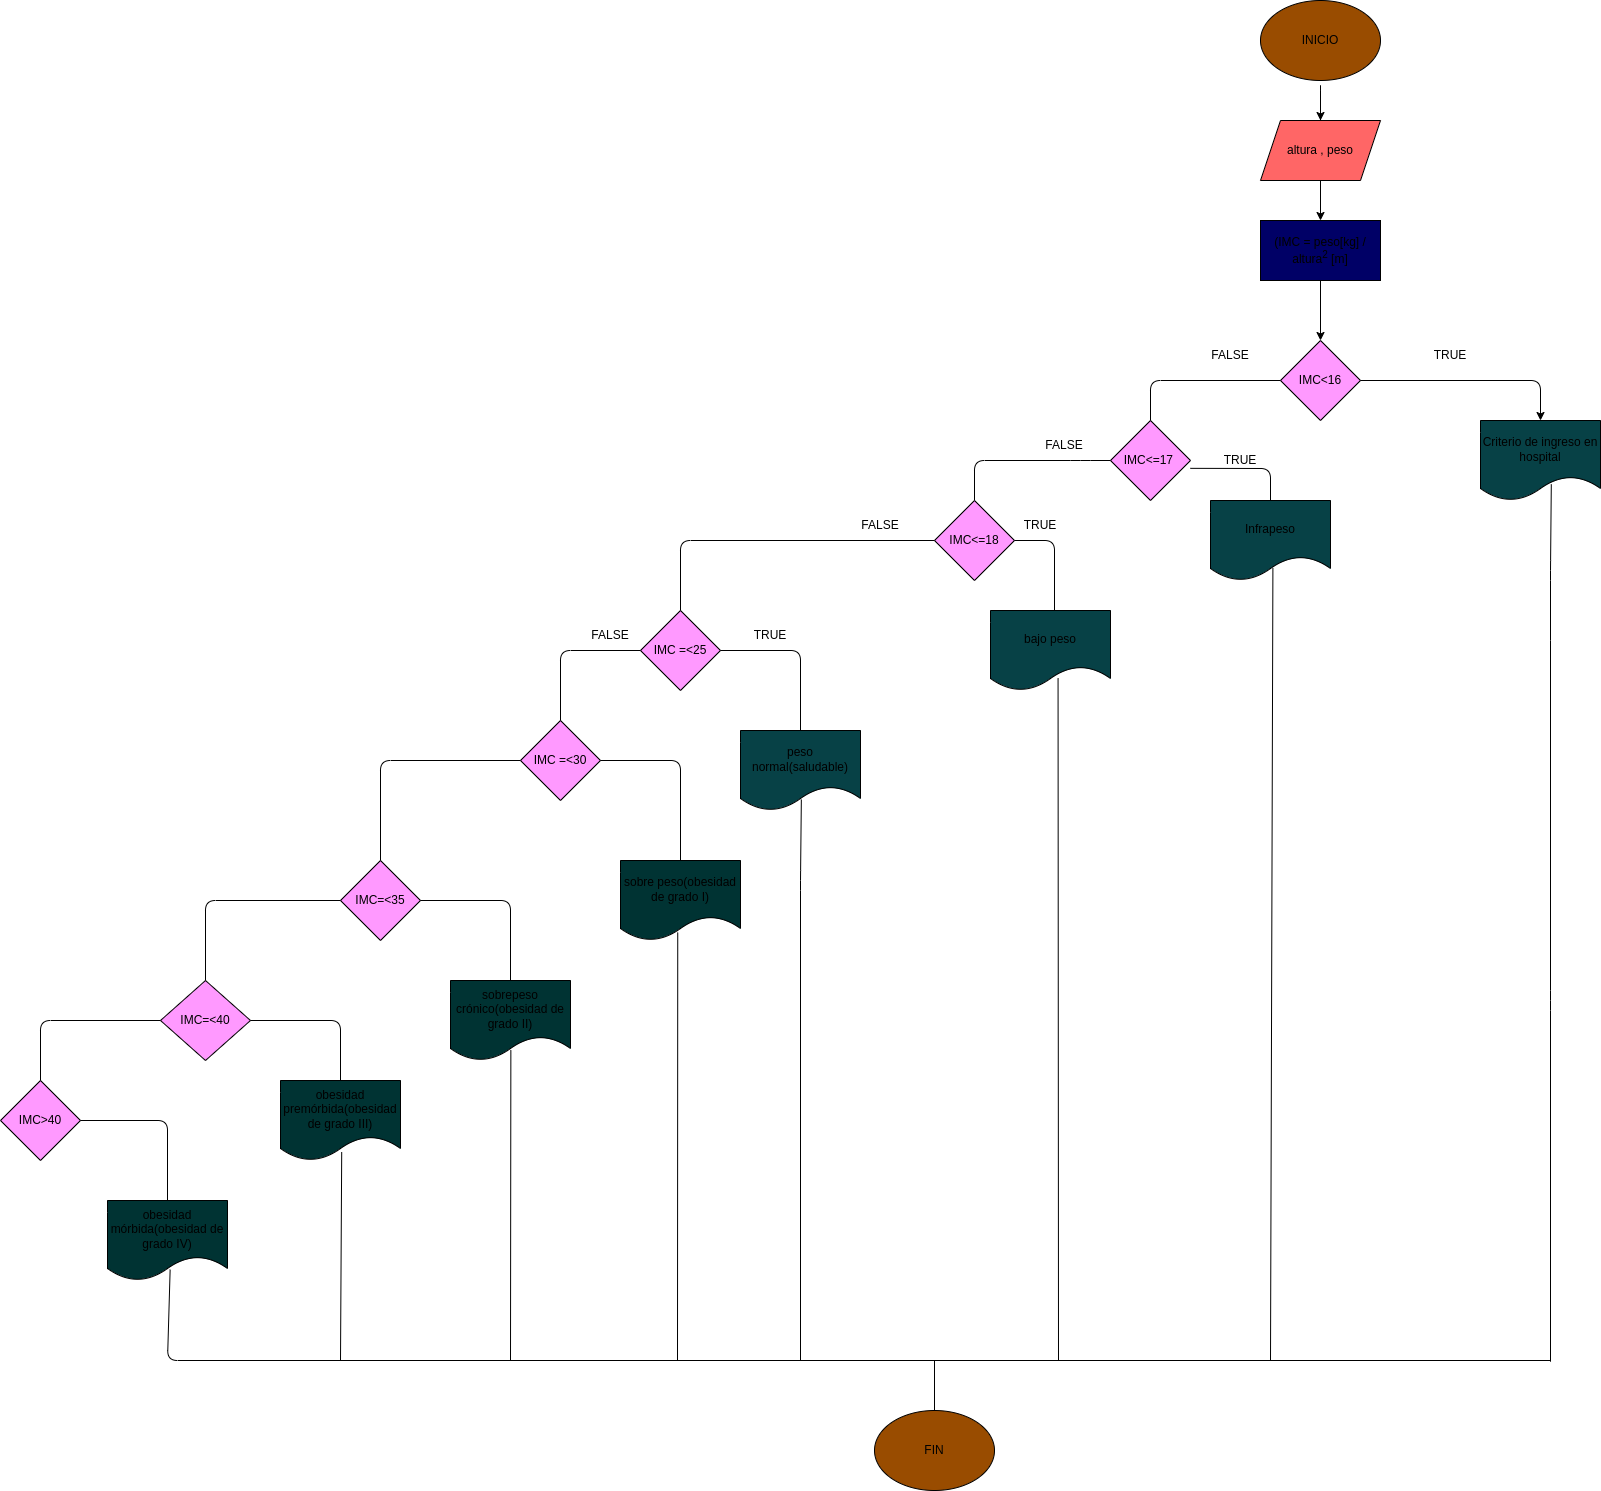

The diagram above was exported from draw.io. Its source (the exported page's mxGraphModel, read from the mxfile embedded in the PNG):
<mxGraphModel dx="4184" dy="2669" grid="1" gridSize="10" guides="1" tooltips="1" connect="1" arrows="1" fold="1" page="1" pageScale="1" pageWidth="827" pageHeight="1169" math="0" shadow="0">
  <root>
    <mxCell id="0" />
    <mxCell id="1" parent="0" />
    <mxCell id="5" value="" style="edgeStyle=none;html=1;" parent="1" target="3" edge="1">
      <mxGeometry relative="1" as="geometry">
        <mxPoint x="800" y="110" as="sourcePoint" />
        <Array as="points">
          <mxPoint x="800" y="40" />
        </Array>
      </mxGeometry>
    </mxCell>
    <mxCell id="2" value="INICIO" style="ellipse;whiteSpace=wrap;html=1;fillColor=#994C00;" parent="1" vertex="1">
      <mxGeometry x="740" y="-40" width="120" height="80" as="geometry" />
    </mxCell>
    <mxCell id="6" value="" style="edgeStyle=none;html=1;" parent="1" source="3" target="71" edge="1">
      <mxGeometry relative="1" as="geometry">
        <mxPoint x="800" y="210" as="targetPoint" />
      </mxGeometry>
    </mxCell>
    <mxCell id="3" value="altura , peso" style="shape=parallelogram;perimeter=parallelogramPerimeter;whiteSpace=wrap;html=1;fixedSize=1;fillColor=#FF6666;" parent="1" vertex="1">
      <mxGeometry x="740" y="80" width="120" height="60" as="geometry" />
    </mxCell>
    <mxCell id="4" value="IMC&amp;lt;16" style="rhombus;whiteSpace=wrap;html=1;fillColor=#FF99FF;" parent="1" vertex="1">
      <mxGeometry x="760" y="300" width="80" height="80" as="geometry" />
    </mxCell>
    <mxCell id="7" value="IMC&amp;lt;=17&amp;nbsp;" style="rhombus;whiteSpace=wrap;html=1;fillColor=#FF99FF;" parent="1" vertex="1">
      <mxGeometry x="590" y="380" width="80" height="80" as="geometry" />
    </mxCell>
    <mxCell id="9" value="" style="endArrow=classic;html=1;exitX=1;exitY=0.5;exitDx=0;exitDy=0;entryX=0.5;entryY=0;entryDx=0;entryDy=0;" parent="1" source="4" target="49" edge="1">
      <mxGeometry width="50" height="50" relative="1" as="geometry">
        <mxPoint x="780" y="310" as="sourcePoint" />
        <mxPoint x="1020" y="370" as="targetPoint" />
        <Array as="points">
          <mxPoint x="1020" y="340" />
        </Array>
      </mxGeometry>
    </mxCell>
    <mxCell id="20" value="" style="endArrow=none;html=1;exitX=0.5;exitY=0;exitDx=0;exitDy=0;entryX=0;entryY=0.5;entryDx=0;entryDy=0;" parent="1" source="7" target="4" edge="1">
      <mxGeometry width="50" height="50" relative="1" as="geometry">
        <mxPoint x="780" y="310" as="sourcePoint" />
        <mxPoint x="830" y="260" as="targetPoint" />
        <Array as="points">
          <mxPoint x="630" y="340" />
        </Array>
      </mxGeometry>
    </mxCell>
    <mxCell id="21" value="FALSE" style="text;html=1;strokeColor=none;fillColor=none;align=center;verticalAlign=middle;whiteSpace=wrap;rounded=0;" parent="1" vertex="1">
      <mxGeometry x="680" y="300" width="60" height="30" as="geometry" />
    </mxCell>
    <mxCell id="22" value="TRUE" style="text;html=1;strokeColor=none;fillColor=none;align=center;verticalAlign=middle;whiteSpace=wrap;rounded=0;" parent="1" vertex="1">
      <mxGeometry x="900" y="300" width="60" height="30" as="geometry" />
    </mxCell>
    <mxCell id="25" value="IMC&amp;lt;=18" style="rhombus;whiteSpace=wrap;html=1;fillColor=#FF99FF;" parent="1" vertex="1">
      <mxGeometry x="414" y="460" width="80" height="80" as="geometry" />
    </mxCell>
    <mxCell id="26" value="" style="endArrow=none;html=1;exitX=0;exitY=0.5;exitDx=0;exitDy=0;entryX=0.5;entryY=0;entryDx=0;entryDy=0;" parent="1" source="7" target="25" edge="1">
      <mxGeometry width="50" height="50" relative="1" as="geometry">
        <mxPoint x="690" y="570" as="sourcePoint" />
        <mxPoint x="740" y="520" as="targetPoint" />
        <Array as="points">
          <mxPoint x="560" y="420" />
          <mxPoint x="454" y="420" />
        </Array>
      </mxGeometry>
    </mxCell>
    <mxCell id="27" value="Infrapeso" style="shape=document;whiteSpace=wrap;html=1;boundedLbl=1;fillColor=#074146;" parent="1" vertex="1">
      <mxGeometry x="690" y="460" width="120" height="80" as="geometry" />
    </mxCell>
    <mxCell id="28" value="" style="endArrow=none;html=1;exitX=0.998;exitY=0.598;exitDx=0;exitDy=0;exitPerimeter=0;entryX=0.5;entryY=0;entryDx=0;entryDy=0;" parent="1" source="7" target="27" edge="1">
      <mxGeometry width="50" height="50" relative="1" as="geometry">
        <mxPoint x="690" y="570" as="sourcePoint" />
        <mxPoint x="740" y="520" as="targetPoint" />
        <Array as="points">
          <mxPoint x="750" y="428" />
        </Array>
      </mxGeometry>
    </mxCell>
    <mxCell id="29" value="IMC =&amp;lt;25" style="rhombus;whiteSpace=wrap;html=1;fillColor=#FF99FF;" parent="1" vertex="1">
      <mxGeometry x="120" y="570" width="80" height="80" as="geometry" />
    </mxCell>
    <mxCell id="30" value="bajo peso" style="shape=document;whiteSpace=wrap;html=1;boundedLbl=1;fillColor=#074146;" parent="1" vertex="1">
      <mxGeometry x="470" y="570" width="120" height="80" as="geometry" />
    </mxCell>
    <mxCell id="32" value="peso normal(saludable)" style="shape=document;whiteSpace=wrap;html=1;boundedLbl=1;fillColor=#074146;" parent="1" vertex="1">
      <mxGeometry x="220" y="690" width="120" height="80" as="geometry" />
    </mxCell>
    <mxCell id="34" value="" style="endArrow=none;html=1;exitX=0.5;exitY=0;exitDx=0;exitDy=0;entryX=0;entryY=0.5;entryDx=0;entryDy=0;" parent="1" source="29" target="25" edge="1">
      <mxGeometry width="50" height="50" relative="1" as="geometry">
        <mxPoint x="220" y="700" as="sourcePoint" />
        <mxPoint x="270" y="650" as="targetPoint" />
        <Array as="points">
          <mxPoint x="160" y="500" />
        </Array>
      </mxGeometry>
    </mxCell>
    <mxCell id="35" value="" style="endArrow=none;html=1;exitX=1;exitY=0.5;exitDx=0;exitDy=0;entryX=0.5;entryY=0;entryDx=0;entryDy=0;" parent="1" source="25" edge="1">
      <mxGeometry width="50" height="50" relative="1" as="geometry">
        <mxPoint x="500" y="700" as="sourcePoint" />
        <mxPoint x="534" y="570" as="targetPoint" />
        <Array as="points">
          <mxPoint x="534" y="500" />
        </Array>
      </mxGeometry>
    </mxCell>
    <mxCell id="39" value="" style="endArrow=none;html=1;exitX=0.563;exitY=0.845;exitDx=0;exitDy=0;exitPerimeter=0;" parent="1" source="30" edge="1">
      <mxGeometry width="50" height="50" relative="1" as="geometry">
        <mxPoint x="640" y="790" as="sourcePoint" />
        <mxPoint x="538" y="1320" as="targetPoint" />
        <Array as="points" />
      </mxGeometry>
    </mxCell>
    <mxCell id="42" value="" style="endArrow=none;html=1;exitX=1;exitY=0.5;exitDx=0;exitDy=0;entryX=0.5;entryY=0;entryDx=0;entryDy=0;" parent="1" source="29" target="32" edge="1">
      <mxGeometry width="50" height="50" relative="1" as="geometry">
        <mxPoint x="280" y="710" as="sourcePoint" />
        <mxPoint x="330" y="660" as="targetPoint" />
        <Array as="points">
          <mxPoint x="280" y="610" />
        </Array>
      </mxGeometry>
    </mxCell>
    <mxCell id="43" value="" style="endArrow=none;html=1;exitX=0;exitY=0.5;exitDx=0;exitDy=0;entryX=0.5;entryY=0;entryDx=0;entryDy=0;" parent="1" source="29" edge="1">
      <mxGeometry width="50" height="50" relative="1" as="geometry">
        <mxPoint x="280" y="710" as="sourcePoint" />
        <mxPoint x="40" y="690" as="targetPoint" />
        <Array as="points">
          <mxPoint x="40" y="610" />
        </Array>
      </mxGeometry>
    </mxCell>
    <mxCell id="45" value="" style="endArrow=none;html=1;entryX=0.507;entryY=0.863;entryDx=0;entryDy=0;entryPerimeter=0;" parent="1" target="32" edge="1">
      <mxGeometry width="50" height="50" relative="1" as="geometry">
        <mxPoint x="280" y="1320" as="sourcePoint" />
        <mxPoint x="290" y="780" as="targetPoint" />
        <Array as="points">
          <mxPoint x="280" y="840" />
        </Array>
      </mxGeometry>
    </mxCell>
    <mxCell id="47" value="" style="endArrow=none;html=1;exitX=0.52;exitY=0.843;exitDx=0;exitDy=0;exitPerimeter=0;" parent="1" source="27" edge="1">
      <mxGeometry width="50" height="50" relative="1" as="geometry">
        <mxPoint x="750" y="550" as="sourcePoint" />
        <mxPoint x="750" y="1320" as="targetPoint" />
      </mxGeometry>
    </mxCell>
    <mxCell id="49" value="Criterio de ingreso en hospital" style="shape=document;whiteSpace=wrap;html=1;boundedLbl=1;fillColor=#074146;" parent="1" vertex="1">
      <mxGeometry x="960" y="380" width="120" height="80" as="geometry" />
    </mxCell>
    <mxCell id="55" value="" style="endArrow=none;html=1;entryX=0.59;entryY=0.798;entryDx=0;entryDy=0;entryPerimeter=0;" parent="1" target="49" edge="1">
      <mxGeometry width="50" height="50" relative="1" as="geometry">
        <mxPoint x="1030" y="600" as="sourcePoint" />
        <mxPoint x="1160" y="550" as="targetPoint" />
        <Array as="points">
          <mxPoint x="1030" y="530" />
        </Array>
      </mxGeometry>
    </mxCell>
    <mxCell id="56" value="" style="endArrow=none;html=1;" parent="1" edge="1">
      <mxGeometry width="50" height="50" relative="1" as="geometry">
        <mxPoint x="1030" y="1321.199951171875" as="sourcePoint" />
        <mxPoint x="1030" y="600" as="targetPoint" />
        <Array as="points">
          <mxPoint x="1030" y="960" />
        </Array>
      </mxGeometry>
    </mxCell>
    <mxCell id="58" value="FIN" style="ellipse;whiteSpace=wrap;html=1;fillColor=#994C00;" parent="1" vertex="1">
      <mxGeometry x="354" y="1370" width="120" height="80" as="geometry" />
    </mxCell>
    <mxCell id="60" value="FALSE" style="text;html=1;strokeColor=none;fillColor=none;align=center;verticalAlign=middle;whiteSpace=wrap;rounded=0;" parent="1" vertex="1">
      <mxGeometry x="514" y="390" width="60" height="30" as="geometry" />
    </mxCell>
    <mxCell id="61" value="FALSE" style="text;html=1;strokeColor=none;fillColor=none;align=center;verticalAlign=middle;whiteSpace=wrap;rounded=0;" parent="1" vertex="1">
      <mxGeometry x="330" y="470" width="60" height="30" as="geometry" />
    </mxCell>
    <mxCell id="62" value="FALSE" style="text;html=1;strokeColor=none;fillColor=none;align=center;verticalAlign=middle;whiteSpace=wrap;rounded=0;" parent="1" vertex="1">
      <mxGeometry x="60" y="580" width="60" height="30" as="geometry" />
    </mxCell>
    <mxCell id="66" value="TRUE" style="text;html=1;strokeColor=none;fillColor=none;align=center;verticalAlign=middle;whiteSpace=wrap;rounded=0;" parent="1" vertex="1">
      <mxGeometry x="690" y="405" width="60" height="30" as="geometry" />
    </mxCell>
    <mxCell id="67" value="TRUE" style="text;html=1;strokeColor=none;fillColor=none;align=center;verticalAlign=middle;whiteSpace=wrap;rounded=0;" parent="1" vertex="1">
      <mxGeometry x="490" y="470" width="60" height="30" as="geometry" />
    </mxCell>
    <mxCell id="70" value="TRUE" style="text;html=1;strokeColor=none;fillColor=none;align=center;verticalAlign=middle;whiteSpace=wrap;rounded=0;" parent="1" vertex="1">
      <mxGeometry x="220" y="580" width="60" height="30" as="geometry" />
    </mxCell>
    <mxCell id="71" value="(IMC = peso[kg] / altura&lt;sup&gt;2&lt;/sup&gt; [m]" style="rounded=0;whiteSpace=wrap;html=1;fillColor=#000066;" vertex="1" parent="1">
      <mxGeometry x="740" y="180" width="120" height="60" as="geometry" />
    </mxCell>
    <mxCell id="72" value="" style="edgeStyle=none;html=1;" edge="1" parent="1" source="71" target="4">
      <mxGeometry relative="1" as="geometry" />
    </mxCell>
    <mxCell id="73" value="IMC =&amp;lt;30" style="rhombus;whiteSpace=wrap;html=1;fillColor=#FF99FF;" vertex="1" parent="1">
      <mxGeometry y="680" width="80" height="80" as="geometry" />
    </mxCell>
    <mxCell id="74" value="sobre peso(obesidad de grado I)" style="shape=document;whiteSpace=wrap;html=1;boundedLbl=1;fillColor=#003333;" vertex="1" parent="1">
      <mxGeometry x="100" y="820" width="120" height="80" as="geometry" />
    </mxCell>
    <mxCell id="76" value="IMC=&amp;lt;35" style="rhombus;whiteSpace=wrap;html=1;fillColor=#FF99FF;" vertex="1" parent="1">
      <mxGeometry x="-180" y="820" width="80" height="80" as="geometry" />
    </mxCell>
    <mxCell id="77" value="sobrepeso crónico(obesidad de grado II)" style="shape=document;whiteSpace=wrap;html=1;boundedLbl=1;fillColor=#003333;" vertex="1" parent="1">
      <mxGeometry x="-70" y="940" width="120" height="80" as="geometry" />
    </mxCell>
    <mxCell id="78" value="IMC=&amp;lt;40" style="rhombus;whiteSpace=wrap;html=1;fillColor=#FF99FF;" vertex="1" parent="1">
      <mxGeometry x="-360" y="940" width="90" height="80" as="geometry" />
    </mxCell>
    <mxCell id="79" value="obesidad premórbida(obesidad de grado III)" style="shape=document;whiteSpace=wrap;html=1;boundedLbl=1;fillColor=#003333;" vertex="1" parent="1">
      <mxGeometry x="-240" y="1040" width="120" height="80" as="geometry" />
    </mxCell>
    <mxCell id="80" value="IMC&amp;gt;40" style="rhombus;whiteSpace=wrap;html=1;fillColor=#FF99FF;" vertex="1" parent="1">
      <mxGeometry x="-520" y="1040" width="80" height="80" as="geometry" />
    </mxCell>
    <mxCell id="81" value="obesidad mórbida(obesidad de grado IV)" style="shape=document;whiteSpace=wrap;html=1;boundedLbl=1;fillColor=#003333;" vertex="1" parent="1">
      <mxGeometry x="-413" y="1160" width="120" height="80" as="geometry" />
    </mxCell>
    <mxCell id="82" value="" style="endArrow=none;html=1;entryX=1;entryY=0.5;entryDx=0;entryDy=0;exitX=0.5;exitY=0;exitDx=0;exitDy=0;" edge="1" parent="1" source="74" target="73">
      <mxGeometry width="50" height="50" relative="1" as="geometry">
        <mxPoint x="-60" y="820" as="sourcePoint" />
        <mxPoint x="-10" y="770" as="targetPoint" />
        <Array as="points">
          <mxPoint x="160" y="720" />
        </Array>
      </mxGeometry>
    </mxCell>
    <mxCell id="83" value="" style="endArrow=none;html=1;exitX=0.5;exitY=0;exitDx=0;exitDy=0;entryX=0;entryY=0.5;entryDx=0;entryDy=0;" edge="1" parent="1" source="76" target="73">
      <mxGeometry width="50" height="50" relative="1" as="geometry">
        <mxPoint x="-60" y="820" as="sourcePoint" />
        <mxPoint x="-10" y="770" as="targetPoint" />
        <Array as="points">
          <mxPoint x="-140" y="720" />
        </Array>
      </mxGeometry>
    </mxCell>
    <mxCell id="84" value="" style="endArrow=none;html=1;exitX=1;exitY=0.5;exitDx=0;exitDy=0;entryX=0.5;entryY=0;entryDx=0;entryDy=0;" edge="1" parent="1" source="76" target="77">
      <mxGeometry width="50" height="50" relative="1" as="geometry">
        <mxPoint x="-60" y="820" as="sourcePoint" />
        <mxPoint x="-10" y="770" as="targetPoint" />
        <Array as="points">
          <mxPoint x="-10" y="860" />
        </Array>
      </mxGeometry>
    </mxCell>
    <mxCell id="85" value="" style="endArrow=none;html=1;exitX=0.5;exitY=0;exitDx=0;exitDy=0;entryX=0;entryY=0.5;entryDx=0;entryDy=0;" edge="1" parent="1" source="78" target="76">
      <mxGeometry width="50" height="50" relative="1" as="geometry">
        <mxPoint x="-60" y="1070" as="sourcePoint" />
        <mxPoint x="-10" y="1020" as="targetPoint" />
        <Array as="points">
          <mxPoint x="-315" y="860" />
        </Array>
      </mxGeometry>
    </mxCell>
    <mxCell id="86" value="" style="endArrow=none;html=1;entryX=1;entryY=0.5;entryDx=0;entryDy=0;exitX=0.5;exitY=0;exitDx=0;exitDy=0;" edge="1" parent="1" source="79" target="78">
      <mxGeometry width="50" height="50" relative="1" as="geometry">
        <mxPoint x="-60" y="1140" as="sourcePoint" />
        <mxPoint x="-10" y="1090" as="targetPoint" />
        <Array as="points">
          <mxPoint x="-180" y="980" />
        </Array>
      </mxGeometry>
    </mxCell>
    <mxCell id="87" value="" style="endArrow=none;html=1;exitX=0.5;exitY=0;exitDx=0;exitDy=0;entryX=0;entryY=0.5;entryDx=0;entryDy=0;" edge="1" parent="1" source="80" target="78">
      <mxGeometry width="50" height="50" relative="1" as="geometry">
        <mxPoint x="-60" y="1140" as="sourcePoint" />
        <mxPoint x="-10" y="1090" as="targetPoint" />
        <Array as="points">
          <mxPoint x="-480" y="980" />
        </Array>
      </mxGeometry>
    </mxCell>
    <mxCell id="88" value="" style="endArrow=none;html=1;entryX=0.5;entryY=0;entryDx=0;entryDy=0;exitX=1;exitY=0.5;exitDx=0;exitDy=0;" edge="1" parent="1" source="80" target="81">
      <mxGeometry width="50" height="50" relative="1" as="geometry">
        <mxPoint x="-60" y="1140" as="sourcePoint" />
        <mxPoint x="-10" y="1090" as="targetPoint" />
        <Array as="points">
          <mxPoint x="-353" y="1080" />
        </Array>
      </mxGeometry>
    </mxCell>
    <mxCell id="89" value="" style="endArrow=none;html=1;exitX=0.522;exitY=0.865;exitDx=0;exitDy=0;exitPerimeter=0;" edge="1" parent="1" source="81">
      <mxGeometry width="50" height="50" relative="1" as="geometry">
        <mxPoint x="-350" y="1290" as="sourcePoint" />
        <mxPoint x="1030" y="1320" as="targetPoint" />
        <Array as="points">
          <mxPoint x="-353" y="1320" />
        </Array>
      </mxGeometry>
    </mxCell>
    <mxCell id="90" value="" style="endArrow=none;html=1;exitX=0.477;exitY=0.9;exitDx=0;exitDy=0;exitPerimeter=0;" edge="1" parent="1" source="74">
      <mxGeometry width="50" height="50" relative="1" as="geometry">
        <mxPoint x="540" y="1030" as="sourcePoint" />
        <mxPoint x="157" y="1320" as="targetPoint" />
      </mxGeometry>
    </mxCell>
    <mxCell id="91" value="" style="endArrow=none;html=1;entryX=0.503;entryY=0.87;entryDx=0;entryDy=0;entryPerimeter=0;" edge="1" parent="1" target="77">
      <mxGeometry width="50" height="50" relative="1" as="geometry">
        <mxPoint x="-10" y="1320" as="sourcePoint" />
        <mxPoint y="1030" as="targetPoint" />
      </mxGeometry>
    </mxCell>
    <mxCell id="92" value="" style="endArrow=none;html=1;entryX=0.51;entryY=0.895;entryDx=0;entryDy=0;entryPerimeter=0;" edge="1" parent="1" target="79">
      <mxGeometry width="50" height="50" relative="1" as="geometry">
        <mxPoint x="-180" y="1320" as="sourcePoint" />
        <mxPoint x="-40" y="1070" as="targetPoint" />
      </mxGeometry>
    </mxCell>
    <mxCell id="93" value="" style="endArrow=none;html=1;exitX=0.5;exitY=0;exitDx=0;exitDy=0;" edge="1" parent="1" source="58">
      <mxGeometry width="50" height="50" relative="1" as="geometry">
        <mxPoint x="930" y="940" as="sourcePoint" />
        <mxPoint x="414" y="1320" as="targetPoint" />
      </mxGeometry>
    </mxCell>
  </root>
</mxGraphModel>